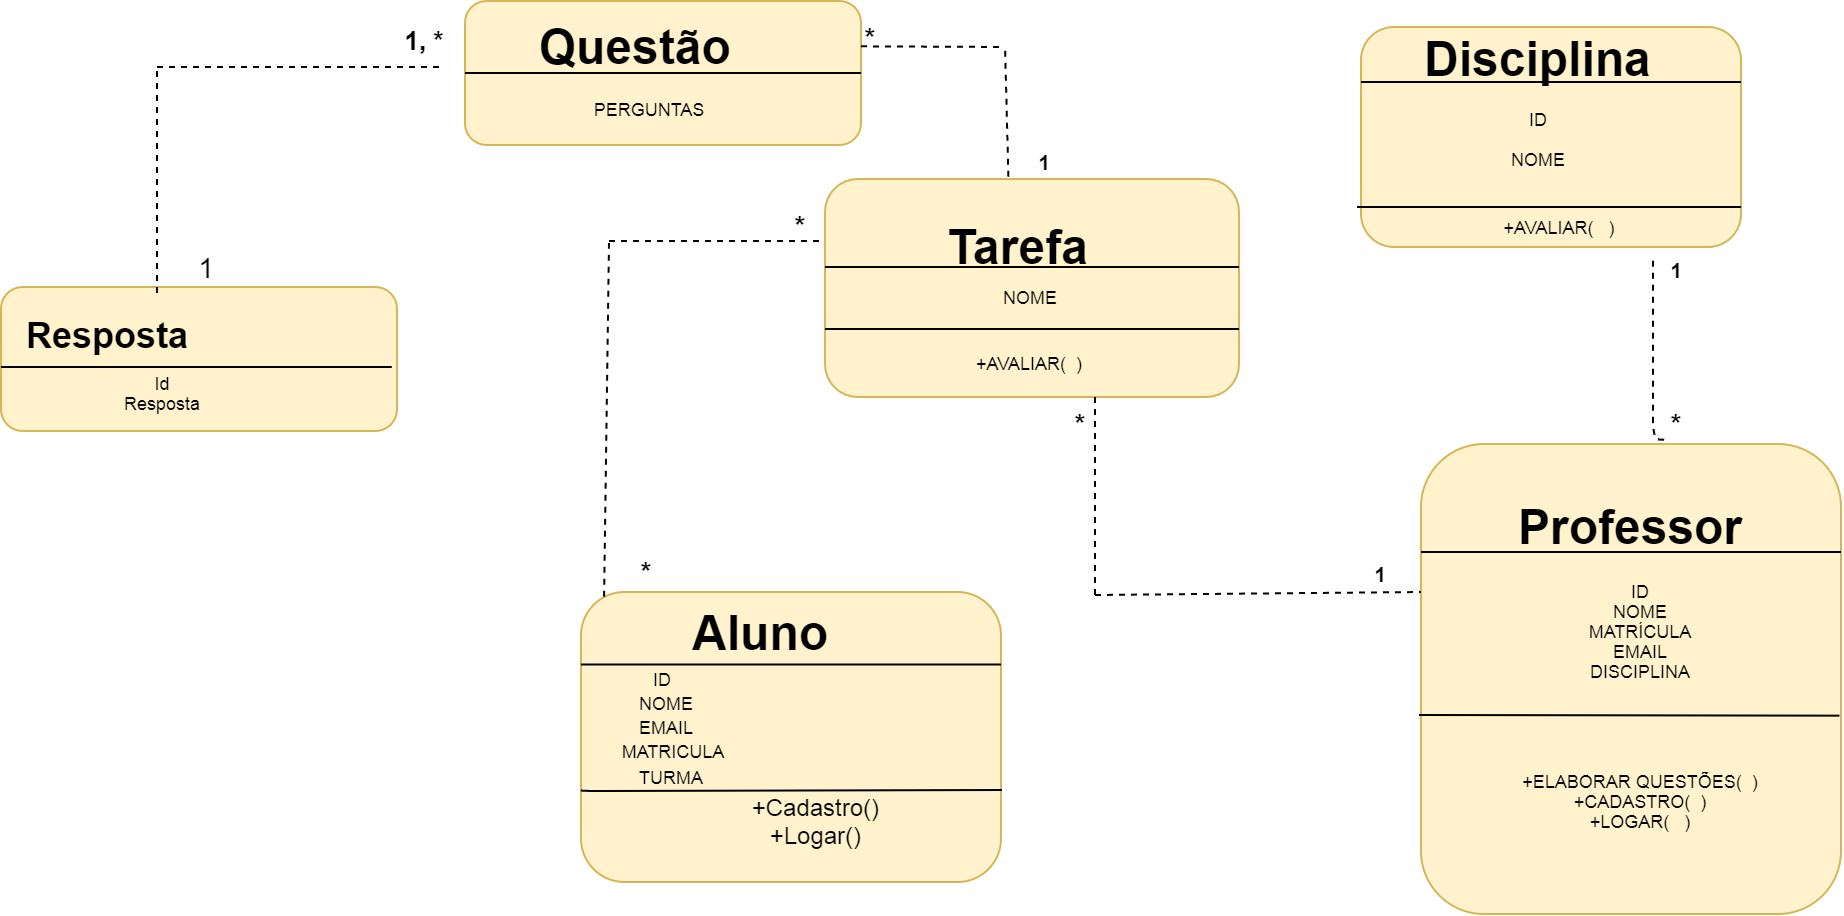

The diagram above was exported from draw.io. Its source (the exported page's mxGraphModel, read from the mxfile embedded in the PNG):
<mxGraphModel dx="1929" dy="614" grid="1" gridSize="20" guides="1" tooltips="1" connect="1" arrows="1" fold="1" page="1" pageScale="1" pageWidth="827" pageHeight="1169" math="0" shadow="0">
  <root>
    <mxCell id="0" />
    <mxCell id="1" parent="0" />
    <mxCell id="ovod5Ug_3rOelrChuqHH-3" value="" style="rounded=1;whiteSpace=wrap;html=1;fillColor=#fff2cc;strokeColor=#d6b656;" parent="1" vertex="1">
      <mxGeometry x="72" y="27" width="198" height="72" as="geometry" />
    </mxCell>
    <mxCell id="ovod5Ug_3rOelrChuqHH-4" value="" style="rounded=1;whiteSpace=wrap;html=1;fillColor=#fff2cc;strokeColor=#d6b656;" parent="1" vertex="1">
      <mxGeometry x="520" y="40" width="190" height="110" as="geometry" />
    </mxCell>
    <mxCell id="ovod5Ug_3rOelrChuqHH-5" value="" style="rounded=1;whiteSpace=wrap;html=1;fillColor=#fff2cc;strokeColor=#d6b656;" parent="1" vertex="1">
      <mxGeometry x="252" y="116" width="207" height="109" as="geometry" />
    </mxCell>
    <mxCell id="ovod5Ug_3rOelrChuqHH-6" value="" style="rounded=1;whiteSpace=wrap;html=1;fillColor=#fff2cc;strokeColor=#d6b656;" parent="1" vertex="1">
      <mxGeometry x="130" y="322.5" width="210" height="145" as="geometry" />
    </mxCell>
    <mxCell id="ovod5Ug_3rOelrChuqHH-7" value="" style="rounded=1;whiteSpace=wrap;html=1;fillColor=#fff2cc;strokeColor=#d6b656;" parent="1" vertex="1">
      <mxGeometry x="550" y="248.5" width="210" height="235" as="geometry" />
    </mxCell>
    <mxCell id="ovod5Ug_3rOelrChuqHH-8" value="" style="endArrow=none;html=1;entryX=1;entryY=0.5;entryDx=0;entryDy=0;exitX=0;exitY=0.5;exitDx=0;exitDy=0;" parent="1" source="ovod5Ug_3rOelrChuqHH-3" target="ovod5Ug_3rOelrChuqHH-3" edge="1">
      <mxGeometry width="50" height="50" relative="1" as="geometry">
        <mxPoint x="70" y="70" as="sourcePoint" />
        <mxPoint x="120" y="20" as="targetPoint" />
      </mxGeometry>
    </mxCell>
    <mxCell id="ovod5Ug_3rOelrChuqHH-9" value="" style="endArrow=none;html=1;entryX=1;entryY=0.25;entryDx=0;entryDy=0;exitX=0;exitY=0.25;exitDx=0;exitDy=0;" parent="1" source="ovod5Ug_3rOelrChuqHH-6" target="ovod5Ug_3rOelrChuqHH-6" edge="1">
      <mxGeometry width="50" height="50" relative="1" as="geometry">
        <mxPoint x="100" y="375" as="sourcePoint" />
        <mxPoint x="120" y="460" as="targetPoint" />
        <Array as="points" />
      </mxGeometry>
    </mxCell>
    <mxCell id="ovod5Ug_3rOelrChuqHH-10" value="" style="endArrow=none;html=1;" parent="1" edge="1">
      <mxGeometry width="50" height="50" relative="1" as="geometry">
        <mxPoint x="252" y="160" as="sourcePoint" />
        <mxPoint x="459" y="160" as="targetPoint" />
        <Array as="points" />
      </mxGeometry>
    </mxCell>
    <mxCell id="ovod5Ug_3rOelrChuqHH-12" value="" style="endArrow=none;html=1;exitX=0;exitY=0.25;exitDx=0;exitDy=0;entryX=1;entryY=0.25;entryDx=0;entryDy=0;" parent="1" edge="1">
      <mxGeometry width="50" height="50" relative="1" as="geometry">
        <mxPoint x="550" y="302.5" as="sourcePoint" />
        <mxPoint x="760" y="302.4999999999999" as="targetPoint" />
        <Array as="points" />
      </mxGeometry>
    </mxCell>
    <mxCell id="ovod5Ug_3rOelrChuqHH-13" value="" style="endArrow=none;html=1;entryX=0;entryY=0.25;entryDx=0;entryDy=0;exitX=1;exitY=0.25;exitDx=0;exitDy=0;" parent="1" source="ovod5Ug_3rOelrChuqHH-4" target="ovod5Ug_3rOelrChuqHH-4" edge="1">
      <mxGeometry width="50" height="50" relative="1" as="geometry">
        <mxPoint x="370" y="-10" as="sourcePoint" />
        <mxPoint x="420" y="-60" as="targetPoint" />
        <Array as="points" />
      </mxGeometry>
    </mxCell>
    <mxCell id="ovod5Ug_3rOelrChuqHH-14" value="&amp;nbsp; Questão" style="text;strokeColor=none;fillColor=none;html=1;fontSize=24;fontStyle=1;verticalAlign=middle;align=center;" parent="1" vertex="1">
      <mxGeometry x="100" y="30" width="100" height="40" as="geometry" />
    </mxCell>
    <mxCell id="ovod5Ug_3rOelrChuqHH-15" value="Aluno" style="text;strokeColor=none;fillColor=none;html=1;fontSize=24;fontStyle=1;verticalAlign=middle;align=center;" parent="1" vertex="1">
      <mxGeometry x="170" y="322.5" width="100" height="40" as="geometry" />
    </mxCell>
    <mxCell id="ovod5Ug_3rOelrChuqHH-16" value="&amp;nbsp;Tarefa" style="text;strokeColor=none;fillColor=none;html=1;fontSize=24;fontStyle=1;verticalAlign=middle;align=center;" parent="1" vertex="1">
      <mxGeometry x="290" y="140" width="110" height="20" as="geometry" />
    </mxCell>
    <mxCell id="ovod5Ug_3rOelrChuqHH-22" value="Disciplina" style="text;strokeColor=none;fillColor=none;html=1;fontSize=24;fontStyle=1;verticalAlign=middle;align=center;" parent="1" vertex="1">
      <mxGeometry x="558" y="36" width="100" height="40" as="geometry" />
    </mxCell>
    <mxCell id="ovod5Ug_3rOelrChuqHH-23" value="Professor" style="text;strokeColor=none;fillColor=none;html=1;fontSize=24;fontStyle=1;verticalAlign=middle;align=center;" parent="1" vertex="1">
      <mxGeometry x="605" y="270" width="100" height="40" as="geometry" />
    </mxCell>
    <UserObject label="&amp;nbsp; NOME" placeholders="1" name="Variable" id="ovod5Ug_3rOelrChuqHH-31">
      <mxCell style="text;html=1;strokeColor=none;fillColor=none;align=center;verticalAlign=middle;whiteSpace=wrap;overflow=hidden;fontSize=9;" parent="1" vertex="1">
        <mxGeometry x="85" y="362.5" width="170" height="30" as="geometry" />
      </mxCell>
    </UserObject>
    <UserObject label="MATRICULA" placeholders="1" name="Variable" id="ovod5Ug_3rOelrChuqHH-32">
      <mxCell style="text;html=1;strokeColor=none;fillColor=none;align=center;verticalAlign=middle;whiteSpace=wrap;overflow=hidden;fontSize=9;" parent="1" vertex="1">
        <mxGeometry x="130" y="387" width="90" height="30" as="geometry" />
      </mxCell>
    </UserObject>
    <UserObject label="&amp;nbsp; EMAIL" placeholders="1" name="Variable" id="ovod5Ug_3rOelrChuqHH-33">
      <mxCell style="text;html=1;strokeColor=none;fillColor=none;align=center;verticalAlign=middle;whiteSpace=wrap;overflow=hidden;fontSize=9;" parent="1" vertex="1">
        <mxGeometry x="130" y="380" width="80" height="20" as="geometry" />
      </mxCell>
    </UserObject>
    <UserObject label="&amp;nbsp; &amp;nbsp; TURMA" placeholders="1" name="Variable" id="ovod5Ug_3rOelrChuqHH-35">
      <mxCell style="text;html=1;strokeColor=none;fillColor=none;align=center;verticalAlign=middle;whiteSpace=wrap;overflow=hidden;fontSize=9;" parent="1" vertex="1">
        <mxGeometry x="130" y="405" width="80" height="20" as="geometry" />
      </mxCell>
    </UserObject>
    <UserObject label="&amp;nbsp; &amp;nbsp; &amp;nbsp; &amp;nbsp; &amp;nbsp; &amp;nbsp; &amp;nbsp; &amp;nbsp; &amp;nbsp; &amp;nbsp; &amp;nbsp; &amp;nbsp; &amp;nbsp; &amp;nbsp; &amp;nbsp; &amp;nbsp; &amp;nbsp; &amp;nbsp; &amp;nbsp; &amp;nbsp; &amp;nbsp;+Cadastro()&lt;br&gt;&amp;nbsp;+Logar()" placeholders="1" name="Variable" id="ovod5Ug_3rOelrChuqHH-40">
      <mxCell style="text;html=1;strokeColor=none;fillColor=none;align=center;verticalAlign=middle;whiteSpace=wrap;overflow=hidden;" parent="1" vertex="1">
        <mxGeometry x="150" y="405" width="192" height="50" as="geometry" />
      </mxCell>
    </UserObject>
    <mxCell id="ovod5Ug_3rOelrChuqHH-41" value="" style="endArrow=none;html=1;entryX=0.992;entryY=0.331;entryDx=0;entryDy=0;entryPerimeter=0;exitX=0;exitY=0.683;exitDx=0;exitDy=0;exitPerimeter=0;" parent="1" source="ovod5Ug_3rOelrChuqHH-6" target="ovod5Ug_3rOelrChuqHH-40" edge="1">
      <mxGeometry width="50" height="50" relative="1" as="geometry">
        <mxPoint x="120" y="400" as="sourcePoint" />
        <mxPoint x="170" y="350" as="targetPoint" />
        <Array as="points">
          <mxPoint x="131" y="422" />
        </Array>
      </mxGeometry>
    </mxCell>
    <UserObject label="NOME" placeholders="1" name="Variable" id="ovod5Ug_3rOelrChuqHH-44">
      <mxCell style="text;html=1;strokeColor=none;fillColor=none;align=center;verticalAlign=middle;whiteSpace=wrap;overflow=hidden;fontSize=9;" parent="1" vertex="1">
        <mxGeometry x="299.75" y="160" width="109.5" height="29" as="geometry" />
      </mxCell>
    </UserObject>
    <mxCell id="ovod5Ug_3rOelrChuqHH-45" value="" style="endArrow=none;html=1;" parent="1" edge="1">
      <mxGeometry width="50" height="50" relative="1" as="geometry">
        <mxPoint x="252" y="191" as="sourcePoint" />
        <mxPoint x="459" y="191" as="targetPoint" />
        <Array as="points" />
      </mxGeometry>
    </mxCell>
    <UserObject label="ID" placeholders="1" name="Variable" id="ovod5Ug_3rOelrChuqHH-48">
      <mxCell style="text;html=1;strokeColor=none;fillColor=none;align=center;verticalAlign=middle;whiteSpace=wrap;overflow=hidden;fontSize=9;" parent="1" vertex="1">
        <mxGeometry x="130" y="356" width="80" height="20" as="geometry" />
      </mxCell>
    </UserObject>
    <UserObject label="+AVALIAR(&amp;nbsp; )" placeholders="1" name="Variable" id="ovod5Ug_3rOelrChuqHH-49">
      <mxCell style="text;html=1;strokeColor=none;fillColor=none;align=center;verticalAlign=middle;whiteSpace=wrap;overflow=hidden;fontSize=9;" parent="1" vertex="1">
        <mxGeometry x="314.5" y="198" width="80" height="20" as="geometry" />
      </mxCell>
    </UserObject>
    <UserObject label="PERGUNTAS" placeholders="1" name="Variable" id="ovod5Ug_3rOelrChuqHH-50">
      <mxCell style="text;html=1;strokeColor=none;fillColor=none;align=center;verticalAlign=middle;whiteSpace=wrap;overflow=hidden;fontSize=9;" parent="1" vertex="1">
        <mxGeometry x="119" y="63" width="88" height="36" as="geometry" />
      </mxCell>
    </UserObject>
    <UserObject label="NOME" placeholders="1" name="Variable" id="ovod5Ug_3rOelrChuqHH-51">
      <mxCell style="text;html=1;strokeColor=none;fillColor=none;align=center;verticalAlign=middle;whiteSpace=wrap;overflow=hidden;fontSize=9;" parent="1" vertex="1">
        <mxGeometry x="568" y="96" width="80" height="20" as="geometry" />
      </mxCell>
    </UserObject>
    <mxCell id="ovod5Ug_3rOelrChuqHH-52" value="" style="endArrow=none;html=1;fontSize=9;" parent="1" edge="1">
      <mxGeometry width="50" height="50" relative="1" as="geometry">
        <mxPoint x="518" y="130" as="sourcePoint" />
        <mxPoint x="710" y="130" as="targetPoint" />
        <Array as="points">
          <mxPoint x="615" y="130" />
          <mxPoint x="710" y="130" />
        </Array>
      </mxGeometry>
    </mxCell>
    <UserObject label="ID" placeholders="1" name="Variable" id="ovod5Ug_3rOelrChuqHH-53">
      <mxCell style="text;html=1;strokeColor=none;fillColor=none;align=center;verticalAlign=middle;whiteSpace=wrap;overflow=hidden;fontSize=9;" parent="1" vertex="1">
        <mxGeometry x="568" y="76" width="80" height="20" as="geometry" />
      </mxCell>
    </UserObject>
    <UserObject label="+AVALIAR(&amp;nbsp; &amp;nbsp;)" placeholders="1" name="Variable" id="ovod5Ug_3rOelrChuqHH-54">
      <mxCell style="text;html=1;strokeColor=none;fillColor=none;align=center;verticalAlign=middle;whiteSpace=wrap;overflow=hidden;fontSize=9;" parent="1" vertex="1">
        <mxGeometry x="578" y="130" width="80" height="20" as="geometry" />
      </mxCell>
    </UserObject>
    <UserObject label="ID&lt;br&gt;NOME&lt;br&gt;MATRÍCULA&lt;br&gt;EMAIL&lt;br&gt;DISCIPLINA" placeholders="1" name="Variable" id="ovod5Ug_3rOelrChuqHH-55">
      <mxCell style="text;html=1;strokeColor=none;fillColor=none;align=center;verticalAlign=middle;whiteSpace=wrap;overflow=hidden;fontSize=9;" parent="1" vertex="1">
        <mxGeometry x="579" y="261.5" width="161" height="161.5" as="geometry" />
      </mxCell>
    </UserObject>
    <mxCell id="ovod5Ug_3rOelrChuqHH-56" value="" style="endArrow=none;html=1;fontSize=9;entryX=0.996;entryY=0.578;entryDx=0;entryDy=0;entryPerimeter=0;" parent="1" target="ovod5Ug_3rOelrChuqHH-7" edge="1">
      <mxGeometry width="50" height="50" relative="1" as="geometry">
        <mxPoint x="549" y="384" as="sourcePoint" />
        <mxPoint x="635" y="405" as="targetPoint" />
      </mxGeometry>
    </mxCell>
    <UserObject label="+ELABORAR QUESTÕES(&amp;nbsp; )&lt;br&gt;+CADASTRO(&amp;nbsp; )&lt;br&gt;+LOGAR(&amp;nbsp; &amp;nbsp;)&lt;br&gt;" placeholders="1" name="Variable" id="ovod5Ug_3rOelrChuqHH-57">
      <mxCell style="text;html=1;strokeColor=none;fillColor=none;align=center;verticalAlign=middle;whiteSpace=wrap;overflow=hidden;fontSize=9;" parent="1" vertex="1">
        <mxGeometry x="584" y="387" width="151" height="80" as="geometry" />
      </mxCell>
    </UserObject>
    <mxCell id="ovod5Ug_3rOelrChuqHH-60" value="" style="endArrow=none;dashed=1;html=1;fontSize=9;" parent="1" edge="1">
      <mxGeometry width="50" height="50" relative="1" as="geometry">
        <mxPoint x="144" y="147" as="sourcePoint" />
        <mxPoint x="252" y="147" as="targetPoint" />
      </mxGeometry>
    </mxCell>
    <mxCell id="ovod5Ug_3rOelrChuqHH-61" value="" style="endArrow=none;dashed=1;html=1;fontSize=9;exitX=0.055;exitY=0.016;exitDx=0;exitDy=0;exitPerimeter=0;" parent="1" source="ovod5Ug_3rOelrChuqHH-6" edge="1">
      <mxGeometry width="50" height="50" relative="1" as="geometry">
        <mxPoint x="144" y="310" as="sourcePoint" />
        <mxPoint x="144" y="148" as="targetPoint" />
      </mxGeometry>
    </mxCell>
    <mxCell id="ovod5Ug_3rOelrChuqHH-62" value="" style="endArrow=none;dashed=1;html=1;fontSize=9;" parent="1" edge="1">
      <mxGeometry width="50" height="50" relative="1" as="geometry">
        <mxPoint x="270" y="49.670000000000016" as="sourcePoint" />
        <mxPoint x="342" y="50" as="targetPoint" />
      </mxGeometry>
    </mxCell>
    <mxCell id="ovod5Ug_3rOelrChuqHH-63" value="" style="endArrow=none;dashed=1;html=1;fontSize=9;exitX=0.443;exitY=-0.01;exitDx=0;exitDy=0;exitPerimeter=0;" parent="1" source="ovod5Ug_3rOelrChuqHH-5" edge="1">
      <mxGeometry width="50" height="50" relative="1" as="geometry">
        <mxPoint x="292" y="99" as="sourcePoint" />
        <mxPoint x="342" y="49" as="targetPoint" />
      </mxGeometry>
    </mxCell>
    <mxCell id="ovod5Ug_3rOelrChuqHH-66" value="" style="endArrow=none;dashed=1;html=1;fontSize=9;" parent="1" edge="1">
      <mxGeometry width="50" height="50" relative="1" as="geometry">
        <mxPoint x="387" y="324" as="sourcePoint" />
        <mxPoint x="387" y="225" as="targetPoint" />
      </mxGeometry>
    </mxCell>
    <mxCell id="ovod5Ug_3rOelrChuqHH-67" value="" style="endArrow=none;dashed=1;html=1;fontSize=9;" parent="1" edge="1">
      <mxGeometry width="50" height="50" relative="1" as="geometry">
        <mxPoint x="387" y="324" as="sourcePoint" />
        <mxPoint x="550" y="322.5" as="targetPoint" />
      </mxGeometry>
    </mxCell>
    <mxCell id="ovod5Ug_3rOelrChuqHH-68" value="" style="endArrow=none;dashed=1;html=1;fontSize=9;exitX=0.579;exitY=-0.009;exitDx=0;exitDy=0;exitPerimeter=0;" parent="1" source="ovod5Ug_3rOelrChuqHH-7" edge="1">
      <mxGeometry width="50" height="50" relative="1" as="geometry">
        <mxPoint x="679" y="248.5" as="sourcePoint" />
        <mxPoint x="666" y="155" as="targetPoint" />
        <Array as="points">
          <mxPoint x="666" y="246" />
        </Array>
      </mxGeometry>
    </mxCell>
    <mxCell id="ovod5Ug_3rOelrChuqHH-70" value="&lt;h3&gt;1&lt;/h3&gt;" style="text;html=1;strokeColor=none;fillColor=none;align=center;verticalAlign=middle;whiteSpace=wrap;rounded=0;fontSize=9;" parent="1" vertex="1">
      <mxGeometry x="342" y="96" width="40" height="20" as="geometry" />
    </mxCell>
    <mxCell id="ovod5Ug_3rOelrChuqHH-72" value="&lt;h3&gt;1&lt;/h3&gt;" style="text;html=1;strokeColor=none;fillColor=none;align=center;verticalAlign=middle;whiteSpace=wrap;rounded=0;fontSize=9;" parent="1" vertex="1">
      <mxGeometry x="510" y="302.5" width="40" height="20" as="geometry" />
    </mxCell>
    <mxCell id="ovod5Ug_3rOelrChuqHH-73" value="&lt;h2&gt;*&lt;/h2&gt;" style="text;html=1;strokeColor=none;fillColor=none;align=center;verticalAlign=middle;whiteSpace=wrap;rounded=0;fontSize=9;" parent="1" vertex="1">
      <mxGeometry x="360" y="228.5" width="40" height="20" as="geometry" />
    </mxCell>
    <mxCell id="ovod5Ug_3rOelrChuqHH-74" value="&lt;h2&gt;*&lt;/h2&gt;" style="text;html=1;strokeColor=none;fillColor=none;align=center;verticalAlign=middle;whiteSpace=wrap;rounded=0;fontSize=9;" parent="1" vertex="1">
      <mxGeometry x="255" y="36" width="40" height="20" as="geometry" />
    </mxCell>
    <mxCell id="ovod5Ug_3rOelrChuqHH-75" value="&lt;h2&gt;*&lt;/h2&gt;" style="text;html=1;strokeColor=none;fillColor=none;align=center;verticalAlign=middle;whiteSpace=wrap;rounded=0;fontSize=9;" parent="1" vertex="1">
      <mxGeometry x="143" y="302.5" width="40" height="20" as="geometry" />
    </mxCell>
    <mxCell id="ovod5Ug_3rOelrChuqHH-76" value="&lt;h2&gt;*&lt;/h2&gt;" style="text;html=1;strokeColor=none;fillColor=none;align=center;verticalAlign=middle;whiteSpace=wrap;rounded=0;fontSize=9;" parent="1" vertex="1">
      <mxGeometry x="658" y="228.5" width="40" height="20" as="geometry" />
    </mxCell>
    <mxCell id="ovod5Ug_3rOelrChuqHH-77" value="&lt;h3&gt;1&lt;/h3&gt;" style="text;html=1;strokeColor=none;fillColor=none;align=center;verticalAlign=middle;whiteSpace=wrap;rounded=0;fontSize=9;" parent="1" vertex="1">
      <mxGeometry x="658" y="150" width="40" height="20" as="geometry" />
    </mxCell>
    <mxCell id="ovod5Ug_3rOelrChuqHH-79" value="&lt;h2&gt;*&lt;/h2&gt;" style="text;html=1;strokeColor=none;fillColor=none;align=center;verticalAlign=middle;whiteSpace=wrap;rounded=0;fontSize=9;" parent="1" vertex="1">
      <mxGeometry x="220" y="130" width="40" height="20" as="geometry" />
    </mxCell>
    <mxCell id="ovod5Ug_3rOelrChuqHH-80" value="" style="rounded=1;whiteSpace=wrap;html=1;fillColor=#fff2cc;strokeColor=#d6b656;" parent="1" vertex="1">
      <mxGeometry x="-160" y="170" width="198" height="72" as="geometry" />
    </mxCell>
    <mxCell id="ovod5Ug_3rOelrChuqHH-81" value="" style="endArrow=none;html=1;fontSize=9;" parent="1" target="ovod5Ug_3rOelrChuqHH-80" edge="1">
      <mxGeometry width="50" height="50" relative="1" as="geometry">
        <mxPoint x="-160" y="200" as="sourcePoint" />
        <mxPoint x="-110" y="150" as="targetPoint" />
      </mxGeometry>
    </mxCell>
    <mxCell id="ovod5Ug_3rOelrChuqHH-82" value="" style="endArrow=none;html=1;fontSize=9;entryX=0.303;entryY=0.556;entryDx=0;entryDy=0;entryPerimeter=0;" parent="1" target="ovod5Ug_3rOelrChuqHH-80" edge="1">
      <mxGeometry width="50" height="50" relative="1" as="geometry">
        <mxPoint x="-160" y="210" as="sourcePoint" />
        <mxPoint x="-140" y="180" as="targetPoint" />
        <Array as="points">
          <mxPoint x="40" y="210" />
        </Array>
      </mxGeometry>
    </mxCell>
    <mxCell id="ovod5Ug_3rOelrChuqHH-83" value="&lt;h1&gt;Resposta&lt;/h1&gt;" style="text;html=1;strokeColor=none;fillColor=none;spacing=5;spacingTop=-20;whiteSpace=wrap;overflow=hidden;rounded=0;fontSize=9;" parent="1" vertex="1">
      <mxGeometry x="-152" y="182.5" width="190" height="120" as="geometry" />
    </mxCell>
    <mxCell id="ovod5Ug_3rOelrChuqHH-84" value="" style="endArrow=none;dashed=1;html=1;fontSize=9;" parent="1" edge="1">
      <mxGeometry width="50" height="50" relative="1" as="geometry">
        <mxPoint x="-82" y="173" as="sourcePoint" />
        <mxPoint x="-82" y="60" as="targetPoint" />
      </mxGeometry>
    </mxCell>
    <mxCell id="ovod5Ug_3rOelrChuqHH-85" value="" style="endArrow=none;dashed=1;html=1;fontSize=9;" parent="1" edge="1">
      <mxGeometry width="50" height="50" relative="1" as="geometry">
        <mxPoint x="-82" y="60" as="sourcePoint" />
        <mxPoint x="60" y="60" as="targetPoint" />
      </mxGeometry>
    </mxCell>
    <mxCell id="ovod5Ug_3rOelrChuqHH-88" value="Id&lt;br&gt;Resposta" style="text;html=1;strokeColor=none;fillColor=none;align=center;verticalAlign=middle;whiteSpace=wrap;rounded=0;fontSize=9;" parent="1" vertex="1">
      <mxGeometry x="-140" y="213" width="120" height="20" as="geometry" />
    </mxCell>
    <mxCell id="ovod5Ug_3rOelrChuqHH-89" value="&lt;font style=&quot;font-size: 13px&quot;&gt;&lt;b&gt;1, *&lt;/b&gt;&lt;/font&gt;" style="text;html=1;strokeColor=none;fillColor=none;align=center;verticalAlign=middle;whiteSpace=wrap;rounded=0;fontSize=9;" parent="1" vertex="1">
      <mxGeometry x="32" y="36" width="40" height="20" as="geometry" />
    </mxCell>
    <mxCell id="ovod5Ug_3rOelrChuqHH-91" value="&lt;font style=&quot;font-size: 14px&quot;&gt;1&lt;/font&gt;" style="text;html=1;strokeColor=none;fillColor=none;align=center;verticalAlign=middle;whiteSpace=wrap;rounded=0;fontSize=9;" parent="1" vertex="1">
      <mxGeometry x="-77" y="150" width="40" height="20" as="geometry" />
    </mxCell>
  </root>
</mxGraphModel>